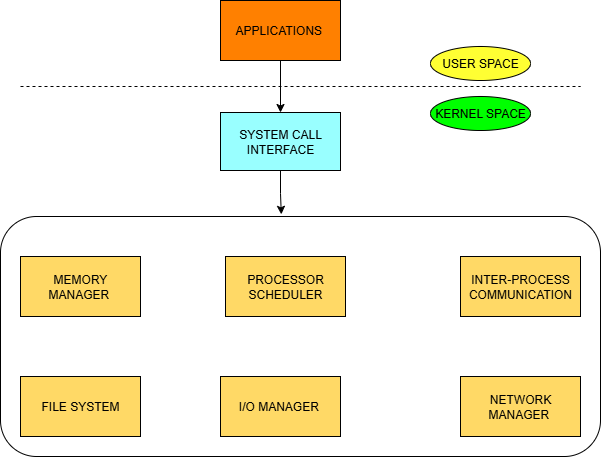

The diagram above was exported from draw.io. Its source (the exported page's mxGraphModel, read from the mxfile embedded in the PNG):
<mxGraphModel dx="1026" dy="601" grid="1" gridSize="10" guides="1" tooltips="1" connect="1" arrows="1" fold="1" page="1" pageScale="1" pageWidth="850" pageHeight="1100" math="0" shadow="0">
  <root>
    <mxCell id="0" />
    <mxCell id="1" parent="0" />
    <mxCell id="6vEBTa3-pOqNK6m9hn3t-20" value="" style="rounded=1;whiteSpace=wrap;html=1;" vertex="1" parent="1">
      <mxGeometry x="140" y="240" width="600" height="240" as="geometry" />
    </mxCell>
    <mxCell id="6vEBTa3-pOqNK6m9hn3t-15" style="edgeStyle=orthogonalEdgeStyle;rounded=0;orthogonalLoop=1;jettySize=auto;html=1;" edge="1" parent="1" source="6vEBTa3-pOqNK6m9hn3t-1" target="6vEBTa3-pOqNK6m9hn3t-2">
      <mxGeometry relative="1" as="geometry" />
    </mxCell>
    <mxCell id="6vEBTa3-pOqNK6m9hn3t-1" value="APPLICATIONS&amp;nbsp;" style="rounded=0;whiteSpace=wrap;html=1;fillColor=#FF8000;" vertex="1" parent="1">
      <mxGeometry x="360" y="24" width="120" height="60" as="geometry" />
    </mxCell>
    <mxCell id="6vEBTa3-pOqNK6m9hn3t-2" value="SYSTEM CALL INTERFACE" style="rounded=0;whiteSpace=wrap;html=1;fillColor=#99FFFF;" vertex="1" parent="1">
      <mxGeometry x="360" y="136" width="120" height="58" as="geometry" />
    </mxCell>
    <mxCell id="6vEBTa3-pOqNK6m9hn3t-3" value="MEMORY MANAGER&amp;nbsp;" style="rounded=0;whiteSpace=wrap;html=1;fillColor=#FFD966;" vertex="1" parent="1">
      <mxGeometry x="160" y="280" width="120" height="60" as="geometry" />
    </mxCell>
    <mxCell id="6vEBTa3-pOqNK6m9hn3t-4" value="PROCESSOR SCHEDULER" style="rounded=0;whiteSpace=wrap;html=1;fillColor=#FFD966;" vertex="1" parent="1">
      <mxGeometry x="365" y="280" width="120" height="60" as="geometry" />
    </mxCell>
    <mxCell id="6vEBTa3-pOqNK6m9hn3t-5" value="I/O MANAGER&amp;nbsp;" style="rounded=0;whiteSpace=wrap;html=1;fillColor=#FFD966;" vertex="1" parent="1">
      <mxGeometry x="360" y="400" width="120" height="60" as="geometry" />
    </mxCell>
    <mxCell id="6vEBTa3-pOqNK6m9hn3t-6" value="FILE SYSTEM" style="rounded=0;whiteSpace=wrap;html=1;fillColor=#FFD966;" vertex="1" parent="1">
      <mxGeometry x="160" y="400" width="120" height="60" as="geometry" />
    </mxCell>
    <mxCell id="6vEBTa3-pOqNK6m9hn3t-7" value="INTER-PROCESS COMMUNICATION" style="rounded=0;whiteSpace=wrap;html=1;fillColor=#FFD966;" vertex="1" parent="1">
      <mxGeometry x="600" y="280" width="120" height="60" as="geometry" />
    </mxCell>
    <mxCell id="6vEBTa3-pOqNK6m9hn3t-8" value="NETWORK MANAGER&amp;nbsp;" style="rounded=0;whiteSpace=wrap;html=1;fillColor=#FFD966;" vertex="1" parent="1">
      <mxGeometry x="600" y="400" width="120" height="60" as="geometry" />
    </mxCell>
    <mxCell id="6vEBTa3-pOqNK6m9hn3t-9" value="" style="endArrow=none;dashed=1;html=1;rounded=0;" edge="1" parent="1">
      <mxGeometry width="50" height="50" relative="1" as="geometry">
        <mxPoint x="160" y="110" as="sourcePoint" />
        <mxPoint x="720" y="110" as="targetPoint" />
      </mxGeometry>
    </mxCell>
    <mxCell id="6vEBTa3-pOqNK6m9hn3t-11" value="USER SPACE" style="ellipse;whiteSpace=wrap;html=1;fillColor=#FFFF33;" vertex="1" parent="1">
      <mxGeometry x="570" y="70" width="100" height="34" as="geometry" />
    </mxCell>
    <mxCell id="6vEBTa3-pOqNK6m9hn3t-14" value="KERNEL SPACE" style="ellipse;whiteSpace=wrap;html=1;fillColor=#00FF00;" vertex="1" parent="1">
      <mxGeometry x="570" y="120" width="100" height="34" as="geometry" />
    </mxCell>
    <mxCell id="6vEBTa3-pOqNK6m9hn3t-21" style="edgeStyle=orthogonalEdgeStyle;rounded=0;orthogonalLoop=1;jettySize=auto;html=1;exitX=0.5;exitY=1;exitDx=0;exitDy=0;entryX=0.468;entryY=-0.009;entryDx=0;entryDy=0;entryPerimeter=0;" edge="1" parent="1" source="6vEBTa3-pOqNK6m9hn3t-2" target="6vEBTa3-pOqNK6m9hn3t-20">
      <mxGeometry relative="1" as="geometry" />
    </mxCell>
  </root>
</mxGraphModel>